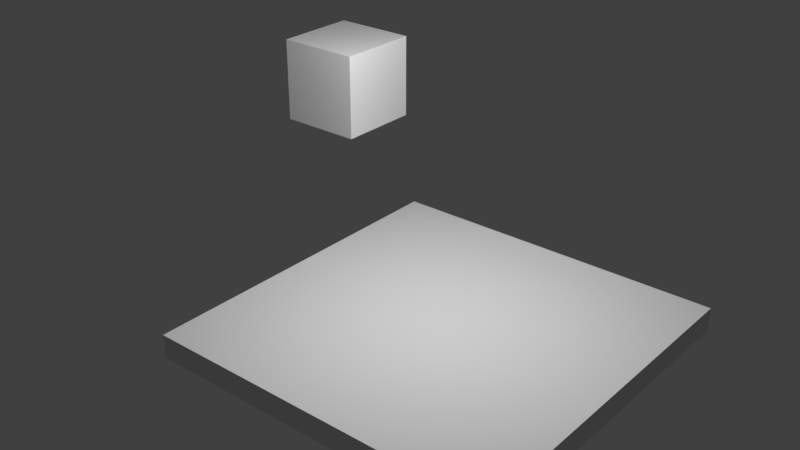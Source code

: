 # Source: room-00.blend  (saved by Blender 2.79.0; exported with 4.5.12 LTS)
import bpy
from mathutils import Matrix  # noqa: F401  (used for matrix-valued properties, if any)

bpy.ops.wm.read_factory_settings(use_empty=True)
scene = bpy.context.scene
scene.name = 'Scene'

# ---- collections
col_collection_1 = bpy.data.collections.new('Collection 1'); scene.collection.children.link(col_collection_1)

# ---- materials (node trees are filled in below, after node groups)
mat_material_001 = bpy.data.materials.new('Material.001')
mat_material_001.alpha_threshold = 0.0
mat_material_001.use_transparent_shadow = False
mat_material_001.roughness = 0.5
mat_material_002 = bpy.data.materials.new('Material.002')
mat_material_002.alpha_threshold = 0.0
mat_material_002.use_transparent_shadow = False
mat_material_002.roughness = 0.5

# ---- material node trees

# ---- world
world_world = bpy.data.worlds.new('World'); scene.world = world_world
world_world.color = (0.05088, 0.05088, 0.05088)
world_world.use_sun_shadow = False
world_world.sun_shadow_jitter_overblur = 0.0
world_world.cycles.sampling_method = 'MANUAL'

# ---- lights
light_point = bpy.data.lights.new('Point', 'POINT')
light_point.transmission_factor = 0.0
light_point.energy = 100.0
light_point.shadow_buffer_clip_start = 0.5
light_point.shadow_soft_size = 0.1
light_point.shadow_maximum_resolution = 0.006
light_point.use_absolute_resolution = True

# ---- meshes
me_cube_002 = bpy.data.meshes.new('Cube.002')
me_cube_002.from_pydata([(-1.0, 2.117, -1.0), (-1.0, 2.117, 1.0), (-1.0, 4.117, -1.0), (-1.0, 4.117, 1.0), (1.0, 2.117, -1.0), (1.0, 2.117, 1.0), (1.0, 4.117, -1.0), (1.0, 4.117, 1.0)], [], [(0, 1, 3, 2), (2, 3, 7, 6), (6, 7, 5, 4), (4, 5, 1, 0), (2, 6, 4, 0), (7, 3, 1, 5)])
_uv = me_cube_002.uv_layers.new(name='UVMap')
_uv.uv.foreach_set('vector', [0.7374, 0.7374, 0.2626, 0.7374, 0.2626, 0.2626, 0.7374, 0.2626, 0.2626, 0.7374, -0.2122, 0.7374, -0.2122, 0.2626, 0.2626, 0.2626, 0.2626, 0.2626, -0.2122, 0.2626, -0.2122, -0.2122, 0.2626, -0.2122, 0.2626, 0.2626, 0.2626, -0.2122, 0.7374, -0.2122, 0.7374, 0.2626, 1.212, 0.2626, 0.7374, 0.2626, 0.7374, -0.2122, 1.212, -0.2122, 0.2626, 0.7374, 0.2626, 1.212, -0.2122, 1.212, -0.2122, 0.7374])
me_cube_002.materials.append(mat_material_001)
me_cube_002.use_remesh_preserve_volume = False
me_cube_002.use_remesh_preserve_attributes = False
me_cube_002.use_mirror_vertex_groups = False
me_cube_002.update()
me_cube_001 = bpy.data.meshes.new('Cube.001')
me_cube_001.from_pydata([(-1.0, -1.0, -1.0), (-1.0, -1.0, 1.0), (-1.0, 1.0, -1.0), (-1.0, 1.0, 1.0), (1.0, -1.0, -1.0), (1.0, -1.0, 1.0), (1.0, 1.0, -1.0), (1.0, 1.0, 1.0)], [], [(0, 1, 3, 2), (2, 3, 7, 6), (6, 7, 5, 4), (4, 5, 1, 0), (2, 6, 4, 0), (7, 3, 1, 5)])
_uv = me_cube_001.uv_layers.new(name='UVMap')
_uv.uv.foreach_set('vector', [0.9357, 0.9357, 0.06431, 0.9357, 0.06431, 0.06431, 0.9357, 0.06431, 0.06431, 0.9357, -0.8071, 0.9357, -0.8071, 0.06431, 0.06431, 0.06431, 0.06431, 0.06431, -0.8071, 0.06431, -0.8071, -0.8071, 0.06431, -0.8071, 0.06431, 0.06431, 0.06431, -0.8071, 0.9357, -0.8071, 0.9357, 0.06431, 1.807, 0.06431, 0.9357, 0.06431, 0.9357, -0.8071, 1.807, -0.8071, 0.06431, 0.9357, 0.06431, 1.807, -0.8071, 1.807, -0.8071, 0.9357])
me_cube_001.materials.append(mat_material_002)
me_cube_001.use_remesh_preserve_volume = False
me_cube_001.use_remesh_preserve_attributes = False
me_cube_001.use_mirror_vertex_groups = False
me_cube_001.update()

# ---- objects
ob_point = bpy.data.objects.new('Point', light_point)
ob_cube_001 = bpy.data.objects.new('Cube.001', me_cube_002)
ob_cube = bpy.data.objects.new('Cube', me_cube_001)

# ---- transforms, parenting, visibility, modifiers, constraints
ob_point.location = (0.0, 0.0, 1.897)
ob_point.lineart.crease_threshold = 0.0
ob_cube_001.location = (-1.336, 0.0, 0.7837)
ob_cube_001.scale = (0.2483, 0.2483, 0.2483)
ob_cube_001.lineart.crease_threshold = 0.0
ob_cube.location = (0.0, 0.0, -0.08169)
ob_cube.scale = (1.0, 1.0, 0.06778)
ob_cube.lineart.crease_threshold = 0.0

# ---- collection membership
col_collection_1.objects.link(ob_point)
col_collection_1.objects.link(ob_cube_001)
col_collection_1.objects.link(ob_cube)

# ---- scene / render settings (as saved in the file)
scene.frame_start = 1; scene.frame_end = 250; scene.frame_set(165)
scene.render.engine = 'BLENDER_EEVEE_NEXT'
scene.render.resolution_percentage = 50
scene.render.dither_intensity = 0.0
scene.cycles.use_denoising = False
scene.cycles.samples = 128
scene.cycles.sampling_pattern = 'TABULATED_SOBOL'
scene.cycles.use_adaptive_sampling = False
scene.cycles.use_light_tree = False
scene.cycles.blur_glossy = 0.0
scene.cycles.sample_clamp_indirect = 0.0
scene.view_settings.view_transform = 'Standard'
bpy.context.view_layer.update()

# ---- added for rendering (the .blend has no active camera): camera
cam_auto = bpy.data.cameras.new('AutoCamera')
cam_auto.lens = 50.0
cam_auto.sensor_width = 36.0
cam_auto.clip_end = 1000.0
ob_auto_camera = bpy.data.objects.new('AutoCamera', cam_auto)
scene.collection.objects.link(ob_auto_camera)
ob_auto_camera.location = (2.93475, -3.86146, 3.02294)
ob_auto_camera.rotation_euler = (1.09748, -7.21219e-08, 0.694738)
scene.camera = ob_auto_camera
bpy.context.view_layer.update()
